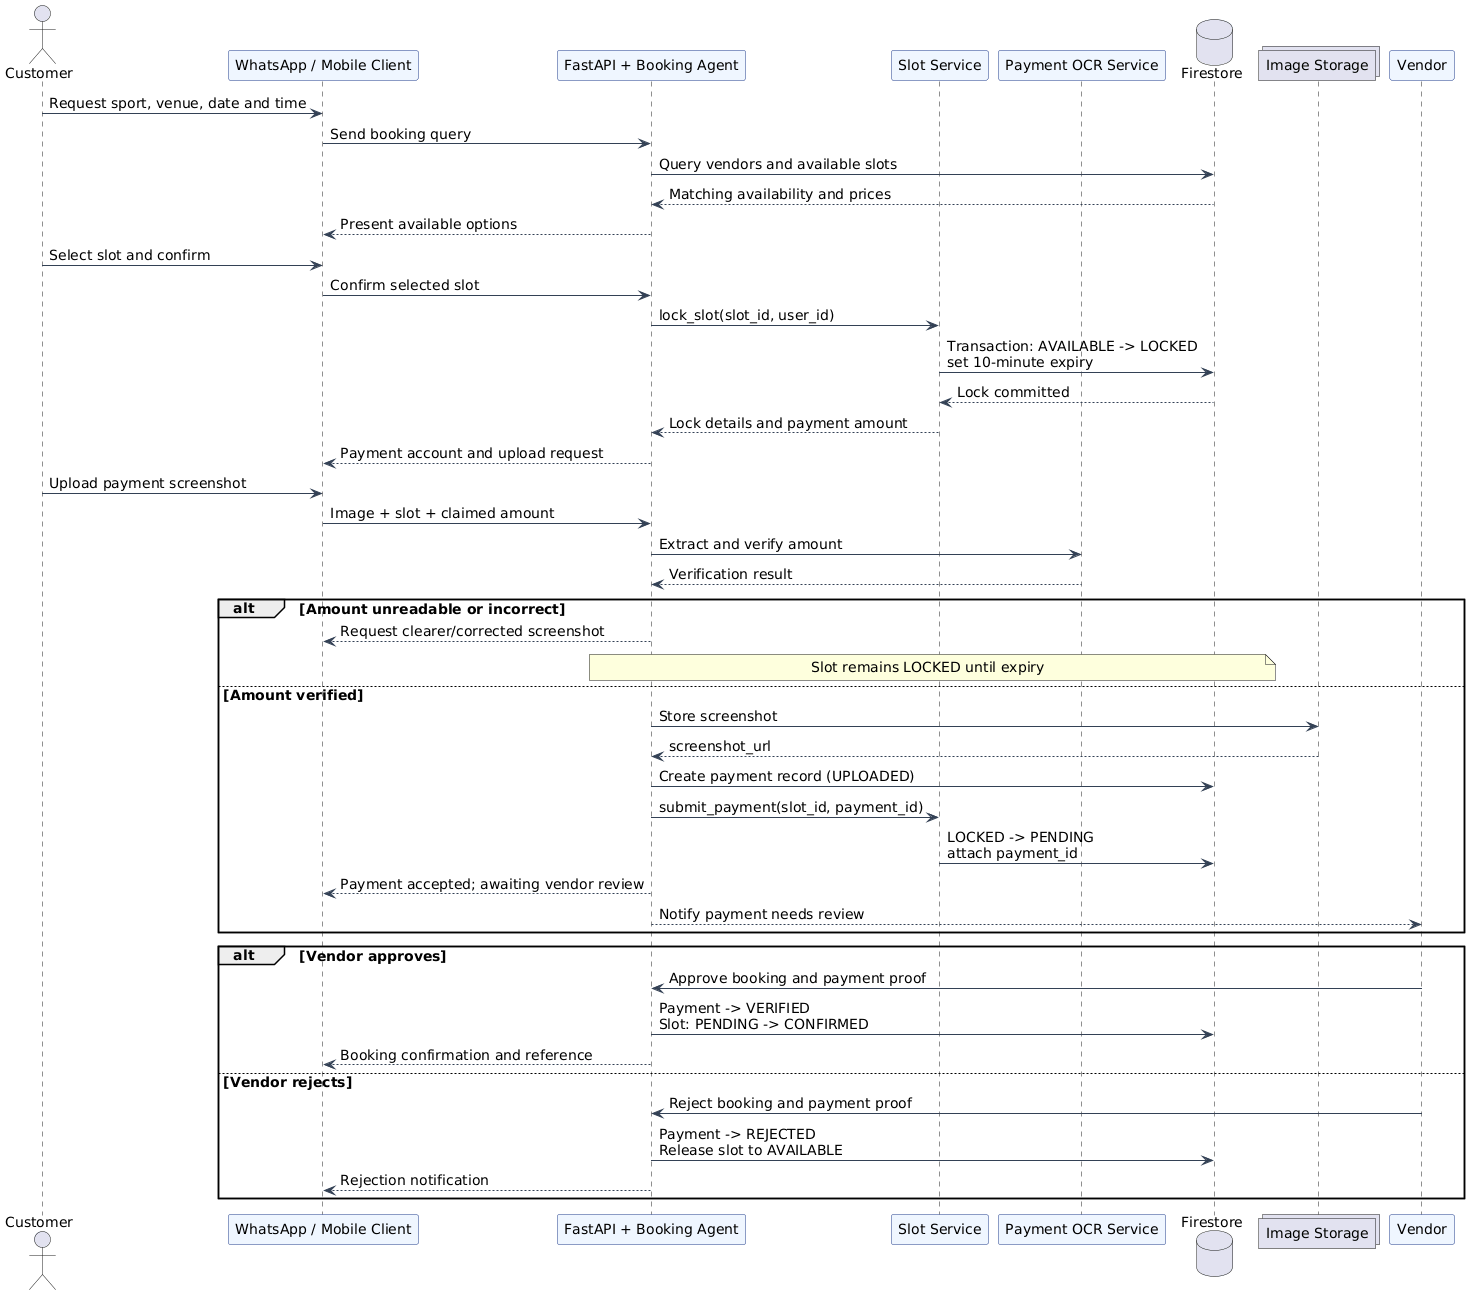

The diagram above was rendered by PlantUML. Its source (embedded in the PNG):
@startuml
skinparam backgroundColor white
skinparam shadowing false
skinparam defaultFontName Arial
skinparam defaultFontSize 14
skinparam sequenceArrowColor #334155
skinparam sequenceParticipantBorderColor #1E3A8A
skinparam sequenceParticipantBackgroundColor #EFF6FF

actor Customer
participant "WhatsApp / Mobile Client" as Client
participant "FastAPI + Booking Agent" as Backend
participant "Slot Service" as SlotService
participant "Payment OCR Service" as OCR
database "Firestore" as DB
collections "Image Storage" as Storage

Customer -> Client : Request sport, venue, date and time
Client -> Backend : Send booking query
Backend -> DB : Query vendors and available slots
DB --> Backend : Matching availability and prices
Backend --> Client : Present available options
Customer -> Client : Select slot and confirm
Client -> Backend : Confirm selected slot
Backend -> SlotService : lock_slot(slot_id, user_id)
SlotService -> DB : Transaction: AVAILABLE -> LOCKED\nset 10-minute expiry
DB --> SlotService : Lock committed
SlotService --> Backend : Lock details and payment amount
Backend --> Client : Payment account and upload request

Customer -> Client : Upload payment screenshot
Client -> Backend : Image + slot + claimed amount
Backend -> OCR : Extract and verify amount
OCR --> Backend : Verification result

alt Amount unreadable or incorrect
  Backend --> Client : Request clearer/corrected screenshot
  note over Backend,DB : Slot remains LOCKED until expiry
else Amount verified
  Backend -> Storage : Store screenshot
  Storage --> Backend : screenshot_url
  Backend -> DB : Create payment record (UPLOADED)
  Backend -> SlotService : submit_payment(slot_id, payment_id)
  SlotService -> DB : LOCKED -> PENDING\nattach payment_id
  Backend --> Client : Payment accepted; awaiting vendor review
  Backend --> Vendor : Notify payment needs review
end

alt Vendor approves
  Vendor -> Backend : Approve booking and payment proof
  Backend -> DB : Payment -> VERIFIED\nSlot: PENDING -> CONFIRMED
  Backend --> Client : Booking confirmation and reference
else Vendor rejects
  Vendor -> Backend : Reject booking and payment proof
  Backend -> DB : Payment -> REJECTED\nRelease slot to AVAILABLE
  Backend --> Client : Rejection notification
end
@enduml